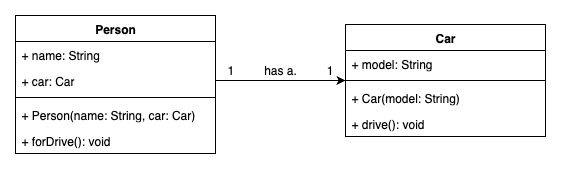

The diagram above was exported from draw.io. Its source (the exported page's mxGraphModel, read from the mxfile embedded in the PNG):
<mxGraphModel dx="946" dy="732" grid="1" gridSize="10" guides="1" tooltips="1" connect="1" arrows="1" fold="1" page="1" pageScale="1" pageWidth="827" pageHeight="1169" math="0" shadow="0">
  <root>
    <mxCell id="WIyWlLk6GJQsqaUBKTNV-0" />
    <mxCell id="WIyWlLk6GJQsqaUBKTNV-1" parent="WIyWlLk6GJQsqaUBKTNV-0" />
    <mxCell id="WZRPcrMjO0qqmlHbW3nX-6" value="Person" style="swimlane;fontStyle=1;align=center;verticalAlign=top;childLayout=stackLayout;horizontal=1;startSize=26;horizontalStack=0;resizeParent=1;resizeParentMax=0;resizeLast=0;collapsible=1;marginBottom=0;whiteSpace=wrap;html=1;" vertex="1" parent="WIyWlLk6GJQsqaUBKTNV-1">
      <mxGeometry x="120" y="260" width="200" height="138" as="geometry" />
    </mxCell>
    <mxCell id="WZRPcrMjO0qqmlHbW3nX-7" value="+ name: String&lt;div&gt;&lt;br&gt;&lt;/div&gt;" style="text;strokeColor=none;fillColor=none;align=left;verticalAlign=top;spacingLeft=4;spacingRight=4;overflow=hidden;rotatable=0;points=[[0,0.5],[1,0.5]];portConstraint=eastwest;whiteSpace=wrap;html=1;" vertex="1" parent="WZRPcrMjO0qqmlHbW3nX-6">
      <mxGeometry y="26" width="200" height="26" as="geometry" />
    </mxCell>
    <mxCell id="WZRPcrMjO0qqmlHbW3nX-10" value="+ car: Car" style="text;strokeColor=none;fillColor=none;align=left;verticalAlign=top;spacingLeft=4;spacingRight=4;overflow=hidden;rotatable=0;points=[[0,0.5],[1,0.5]];portConstraint=eastwest;whiteSpace=wrap;html=1;" vertex="1" parent="WZRPcrMjO0qqmlHbW3nX-6">
      <mxGeometry y="52" width="200" height="26" as="geometry" />
    </mxCell>
    <mxCell id="WZRPcrMjO0qqmlHbW3nX-8" value="" style="line;strokeWidth=1;fillColor=none;align=left;verticalAlign=middle;spacingTop=-1;spacingLeft=3;spacingRight=3;rotatable=0;labelPosition=right;points=[];portConstraint=eastwest;strokeColor=inherit;" vertex="1" parent="WZRPcrMjO0qqmlHbW3nX-6">
      <mxGeometry y="78" width="200" height="8" as="geometry" />
    </mxCell>
    <mxCell id="WZRPcrMjO0qqmlHbW3nX-9" value="+ Person(name: String, car: Car)" style="text;strokeColor=none;fillColor=none;align=left;verticalAlign=top;spacingLeft=4;spacingRight=4;overflow=hidden;rotatable=0;points=[[0,0.5],[1,0.5]];portConstraint=eastwest;whiteSpace=wrap;html=1;" vertex="1" parent="WZRPcrMjO0qqmlHbW3nX-6">
      <mxGeometry y="86" width="200" height="26" as="geometry" />
    </mxCell>
    <mxCell id="WZRPcrMjO0qqmlHbW3nX-11" value="+ forDrive(): void" style="text;strokeColor=none;fillColor=none;align=left;verticalAlign=top;spacingLeft=4;spacingRight=4;overflow=hidden;rotatable=0;points=[[0,0.5],[1,0.5]];portConstraint=eastwest;whiteSpace=wrap;html=1;" vertex="1" parent="WZRPcrMjO0qqmlHbW3nX-6">
      <mxGeometry y="112" width="200" height="26" as="geometry" />
    </mxCell>
    <mxCell id="WZRPcrMjO0qqmlHbW3nX-12" value="Car" style="swimlane;fontStyle=1;align=center;verticalAlign=top;childLayout=stackLayout;horizontal=1;startSize=26;horizontalStack=0;resizeParent=1;resizeParentMax=0;resizeLast=0;collapsible=1;marginBottom=0;whiteSpace=wrap;html=1;" vertex="1" parent="WIyWlLk6GJQsqaUBKTNV-1">
      <mxGeometry x="450" y="269" width="200" height="112" as="geometry" />
    </mxCell>
    <mxCell id="WZRPcrMjO0qqmlHbW3nX-14" value="+ model: String" style="text;strokeColor=none;fillColor=none;align=left;verticalAlign=top;spacingLeft=4;spacingRight=4;overflow=hidden;rotatable=0;points=[[0,0.5],[1,0.5]];portConstraint=eastwest;whiteSpace=wrap;html=1;" vertex="1" parent="WZRPcrMjO0qqmlHbW3nX-12">
      <mxGeometry y="26" width="200" height="26" as="geometry" />
    </mxCell>
    <mxCell id="WZRPcrMjO0qqmlHbW3nX-15" value="" style="line;strokeWidth=1;fillColor=none;align=left;verticalAlign=middle;spacingTop=-1;spacingLeft=3;spacingRight=3;rotatable=0;labelPosition=right;points=[];portConstraint=eastwest;strokeColor=inherit;" vertex="1" parent="WZRPcrMjO0qqmlHbW3nX-12">
      <mxGeometry y="52" width="200" height="8" as="geometry" />
    </mxCell>
    <mxCell id="WZRPcrMjO0qqmlHbW3nX-16" value="+ Car(model: String)" style="text;strokeColor=none;fillColor=none;align=left;verticalAlign=top;spacingLeft=4;spacingRight=4;overflow=hidden;rotatable=0;points=[[0,0.5],[1,0.5]];portConstraint=eastwest;whiteSpace=wrap;html=1;" vertex="1" parent="WZRPcrMjO0qqmlHbW3nX-12">
      <mxGeometry y="60" width="200" height="26" as="geometry" />
    </mxCell>
    <mxCell id="WZRPcrMjO0qqmlHbW3nX-17" value="+ drive(): void" style="text;strokeColor=none;fillColor=none;align=left;verticalAlign=top;spacingLeft=4;spacingRight=4;overflow=hidden;rotatable=0;points=[[0,0.5],[1,0.5]];portConstraint=eastwest;whiteSpace=wrap;html=1;" vertex="1" parent="WZRPcrMjO0qqmlHbW3nX-12">
      <mxGeometry y="86" width="200" height="26" as="geometry" />
    </mxCell>
    <mxCell id="WZRPcrMjO0qqmlHbW3nX-19" style="edgeStyle=orthogonalEdgeStyle;rounded=0;orthogonalLoop=1;jettySize=auto;html=1;" edge="1" parent="WIyWlLk6GJQsqaUBKTNV-1" source="WZRPcrMjO0qqmlHbW3nX-10" target="WZRPcrMjO0qqmlHbW3nX-12">
      <mxGeometry relative="1" as="geometry" />
    </mxCell>
    <mxCell id="WZRPcrMjO0qqmlHbW3nX-20" value="1&amp;nbsp; &amp;nbsp; &amp;nbsp; &amp;nbsp; &amp;nbsp;has a.&amp;nbsp; &amp;nbsp; &amp;nbsp; &amp;nbsp; &amp;nbsp;1" style="text;html=1;align=center;verticalAlign=middle;whiteSpace=wrap;rounded=0;" vertex="1" parent="WIyWlLk6GJQsqaUBKTNV-1">
      <mxGeometry x="310" y="300" width="150" height="30" as="geometry" />
    </mxCell>
  </root>
</mxGraphModel>